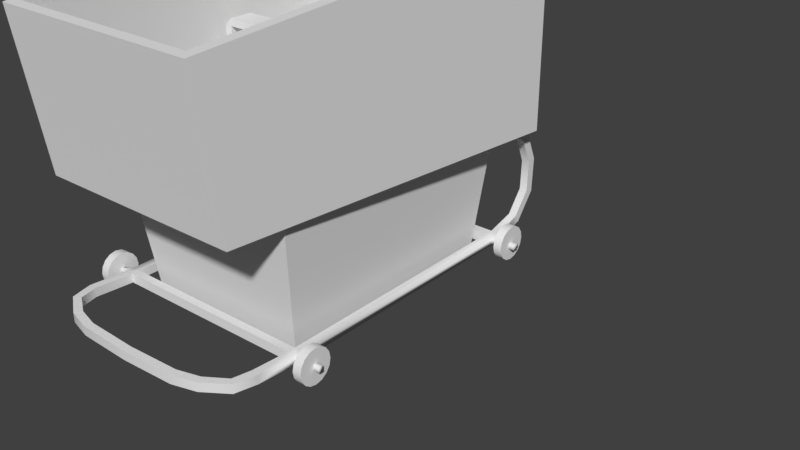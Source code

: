 # Source: shopping_cart.blend  (saved by Blender 2.79.0; exported with 4.5.12 LTS)
import bpy
from mathutils import Matrix  # noqa: F401  (used for matrix-valued properties, if any)

bpy.ops.wm.read_factory_settings(use_empty=True)
scene = bpy.context.scene
scene.name = 'Scene'

# ---- collections
col_collection_1 = bpy.data.collections.new('Collection 1'); scene.collection.children.link(col_collection_1)

# ---- world
world_world = bpy.data.worlds.new('World'); scene.world = world_world
world_world.color = (0.05088, 0.05088, 0.05088)
world_world.use_sun_shadow = False
world_world.sun_shadow_jitter_overblur = 0.0
world_world.cycles.sampling_method = 'MANUAL'

# ---- meshes
me_cube = bpy.data.meshes.new('Cube')
me_cube.from_pydata([(0.2597, 0.6302, 0.03423), (0.2597, 0.6302, -0.03423), (0.2439, 0.0, -0.3484), (0.2439, 0.0, 0.3484), (0.2597, 0.3973, -0.3797), (0.2597, 0.3973, 0.3797), (0.28, 0.3973, -0.4), (0.28, 0.3973, 0.4), (0.28, 0.63, 0.03423), (0.28, 0.63, -0.03423), (0.2195, 0.02513, -0.3272), (0.2195, 0.02513, 0.3272), (0.0, 0.3973, -0.4), (0.0, 0.3973, 0.4), (0.0, 0.0, -0.3484), (0.0, 0.0, 0.3484), (0.0, 0.3973, -0.3797), (0.0, 0.3973, 0.3797), (0.0, 0.02513, -0.3272), (0.0, 0.02513, 0.3272), (0.0, 0.0, -0.03423), (0.0, 0.0, 0.03423), (0.0, 0.02513, 0.03559), (0.0, 0.02513, -0.03559), (0.2195, 0.02513, 0.03559), (0.2195, 0.02513, -0.03559), (0.2597, 0.3973, 0.03423), (0.2597, 0.3973, -0.03423), (0.2439, 0.0, 0.03423), (0.2439, 0.0, -0.03423), (0.28, 0.3973, -0.03423), (0.28, 0.3973, 0.03423), (0.2596, 0.6507, 0.03423), (0.2596, 0.6507, -0.03423), (0.0, 0.6507, -0.03423), (0.0, 0.6507, 0.03423), (0.0, 0.6304, -0.03423), (0.0, 0.6304, 0.03423)], [], [(17, 5, 11, 19), (12, 6, 2, 14), (16, 4, 6, 12), (5, 26, 24, 11), (6, 30, 29, 2), (18, 23, 25, 10), (4, 27, 30, 6), (26, 5, 7, 31), (4, 16, 18, 10), (22, 19, 11, 24), (5, 17, 13, 7), (31, 7, 3, 28), (7, 13, 15, 3), (2, 29, 20, 14), (27, 4, 10, 25), (22, 24, 25, 23), (31, 28, 29, 30), (27, 25, 24, 26), (30, 27, 1, 9), (28, 21, 20, 29), (28, 3, 15, 21), (27, 26, 0, 1), (31, 30, 9, 8), (26, 31, 8, 0), (32, 33, 34, 35), (1, 0, 37, 36), (0, 32, 35, 37), (33, 1, 36, 34), (32, 8, 9, 33), (8, 32, 0), (1, 33, 9)])
_uv = me_cube.uv_layers.new(name='UVMap')
_uv.uv.foreach_set('vector', [0.02514, 0.8986, 0.02556, 0.9008, 0.02262, 0.9016, 0.02133, 0.9005, 0.02608, 0.9102, 0.02549, 0.9083, 0.0284, 0.9072, 0.02977, 0.9083, 0.02514, 0.9101, 0.02556, 0.908, 0.02549, 0.9083, 0.02608, 0.9102, 0.02556, 0.9008, 0.02542, 0.9041, 0.02231, 0.9041, 0.02262, 0.9016, 0.02549, 0.9083, 0.0254, 0.9046, 0.02865, 0.9047, 0.0284, 0.9072, 0.09269, 0.9784, 0.09154, 0.9751, 0.09367, 0.9748, 0.09398, 0.9772, 0.02556, 0.908, 0.02542, 0.9046, 0.0254, 0.9046, 0.02549, 0.9083, 0.02542, 0.9041, 0.02556, 0.9008, 0.02549, 0.9004, 0.0254, 0.9041, 0.02556, 0.908, 0.02514, 0.9101, 0.02133, 0.9082, 0.02262, 0.9071, 0.09154, 0.9739, 0.09269, 0.9706, 0.09398, 0.9718, 0.09367, 0.9742, 0.02556, 0.9008, 0.02514, 0.8986, 0.02608, 0.8985, 0.02549, 0.9004, 0.0254, 0.9041, 0.02549, 0.9004, 0.0284, 0.9016, 0.02865, 0.9041, 0.02549, 0.9004, 0.02608, 0.8985, 0.02977, 0.9005, 0.0284, 0.9016, 0.0284, 0.9072, 0.02865, 0.9047, 0.03089, 0.905, 0.02977, 0.9083, 0.02542, 0.9046, 0.02556, 0.908, 0.02262, 0.9071, 0.02231, 0.9047, 0.09154, 0.9739, 0.09367, 0.9742, 0.09367, 0.9748, 0.09154, 0.9751, 0.0254, 0.9041, 0.02865, 0.9041, 0.02865, 0.9047, 0.0254, 0.9046, 0.02542, 0.9046, 0.02231, 0.9047, 0.02231, 0.9041, 0.02542, 0.9041, 0.03647, 0.9784, 0.03649, 0.9784, 0.03646, 0.9782, 0.03644, 0.9782, 0.02865, 0.9041, 0.03089, 0.9038, 0.03089, 0.905, 0.02865, 0.9047, 0.02865, 0.9041, 0.0284, 0.9016, 0.02977, 0.9005, 0.03089, 0.9038, 0.03649, 0.9784, 0.03649, 0.978, 0.03646, 0.9782, 0.03646, 0.9782, 0.03647, 0.9779, 0.03647, 0.9784, 0.03644, 0.9782, 0.03644, 0.9782, 0.03649, 0.978, 0.03647, 0.9779, 0.03644, 0.9782, 0.03646, 0.9782, 0.03645, 0.9782, 0.03645, 0.9782, 0.03646, 0.9782, 0.03646, 0.9782, 0.03646, 0.9782, 0.03646, 0.9782, 0.03646, 0.9782, 0.03646, 0.9782, 0.03646, 0.9782, 0.03645, 0.9782, 0.03646, 0.9782, 0.03646, 0.9782, 0.03645, 0.9782, 0.03646, 0.9782, 0.03646, 0.9782, 0.03646, 0.9782, 0.03645, 0.9782, 0.03644, 0.9782, 0.03644, 0.9782, 0.03645, 0.9782, 0.03644, 0.9782, 0.03645, 0.9782, 0.03646, 0.9782, 0.03646, 0.9782, 0.03645, 0.9782, 0.03644, 0.9782])
me_cube.use_remesh_preserve_volume = False
me_cube.use_remesh_preserve_attributes = False
me_cube.use_mirror_vertex_groups = False
me_cube.update()
me_cube_001 = bpy.data.meshes.new('Cube.001')
me_cube_001.from_pydata([(0.0, 0.05414, 0.4107), (0.0, 0.054, 0.3886), (0.0, 0.02837, 0.3896), (0.0, 0.02852, 0.4117), (0.3529, 0.3377, -0.4852), (0.2962, 0.3892, 0.5788), (0.3245, 0.8974, -0.4569), (0.2678, 0.822, 0.6136), (0.2834, 0.02837, 0.3896), (0.2834, 0.054, 0.3886), (0.3529, 0.8994, -0.4852), (0.2962, 0.82, 0.6419), (0.3063, 0.054, 0.3886), (0.3063, 0.02837, 0.3896), (0.3245, 0.3636, -0.4565), (0.2678, 0.4092, 0.557), (0.0, 0.8994, -0.4852), (0.0, 0.82, 0.6419), (0.0, 0.3377, -0.4852), (0.0, 0.3892, 0.5788), (0.0, 0.8974, -0.4569), (0.0, 0.822, 0.6136), (0.0, 0.3636, -0.4565), (0.0, 0.4092, 0.557), (0.3063, 0.3492, -0.4566), (0.3063, 0.3446, -0.4206), (0.2834, 0.3492, -0.4566), (0.2834, 0.3446, -0.4206), (0.3063, 0.2875, -0.4974), (0.3063, 0.3034, -0.5175), (0.2834, 0.3034, -0.5175), (0.2834, 0.2875, -0.4974), (0.3063, 0.2161, -0.5282), (0.2834, 0.2161, -0.5282), (0.2834, 0.2207, -0.5534), (0.3063, 0.2207, -0.5534), (0.3063, 0.1312, -0.5246), (0.2834, 0.1312, -0.5246), (0.2834, 0.1223, -0.5486), (0.3063, 0.1223, -0.5486), (0.3063, 0.06874, -0.4755), (0.2834, 0.06874, -0.4755), (0.2834, 0.04725, -0.4894), (0.3063, 0.04725, -0.4894), (0.3063, 0.04781, -0.3914), (0.2834, 0.04781, -0.3914), (0.2834, 0.02236, -0.3944), (0.3063, 0.02236, -0.3944), (0.3063, 0.05414, 0.4107), (0.2834, 0.05414, 0.4107), (0.2834, 0.02852, 0.4117), (0.3063, 0.02852, 0.4117), (0.3063, 0.06245, 0.5257), (0.2835, 0.06245, 0.5239), (0.2833, 0.03688, 0.5257), (0.3062, 0.03688, 0.5276), (0.3063, 0.04823, -0.3566), (0.2834, 0.04823, -0.3566), (0.3063, 0.02274, -0.359), (0.2834, 0.02274, -0.359), (0.0, 0.04781, -0.3914), (0.0, 0.02236, -0.3944), (0.0, 0.04823, -0.3566), (0.0, 0.02274, -0.359), (0.3281, 0.03364, 0.3939), (0.3281, 0.04879, 0.3933), (0.3281, 0.04888, 0.4064), (0.3281, 0.04269, -0.3848), (0.3281, 0.02764, -0.3866), (0.3281, 0.03373, 0.407), (0.3281, 0.04294, -0.3642), (0.3281, 0.02787, -0.3657), (0.3769, 0.03364, 0.3939), (0.3769, 0.04879, 0.3933), (0.3769, 0.04888, 0.4064), (0.3769, 0.04269, -0.3848), (0.3769, 0.02764, -0.3866), (0.3769, 0.03373, 0.407), (0.3769, 0.04294, -0.3642), (0.3769, 0.02787, -0.3657), (0.3361, 0.00624, 0.3656), (0.3361, 0.07579, 0.3651), (0.3361, 0.07628, 0.4347), (0.3361, 0.006723, 0.4352), (0.3361, 0.04092, 0.351), (0.3361, 0.09044, 0.3998), (0.3361, 0.0416, 0.4493), (0.3361, -0.007924, 0.4005), (0.3361, 0.05976, 0.3546), (0.3361, 0.08657, 0.381), (0.3361, 0.02275, 0.4457), (0.3361, -0.004049, 0.4193), (0.3361, 0.02212, 0.3548), (0.3361, 0.08683, 0.4186), (0.3361, 0.0604, 0.4454), (0.3361, -0.004311, 0.3816), (0.3609, 0.05976, 0.3546), (0.3609, 0.07579, 0.3651), (0.3609, 0.08657, 0.381), (0.3609, 0.02275, 0.4457), (0.3609, 0.006723, 0.4352), (0.3609, -0.004049, 0.4193), (0.3609, 0.02212, 0.3548), (0.3609, 0.04092, 0.351), (0.3609, 0.08683, 0.4186), (0.3609, 0.09044, 0.3998), (0.3609, 0.0604, 0.4454), (0.3609, 0.0416, 0.4493), (0.3609, -0.004311, 0.3816), (0.3609, -0.007924, 0.4005), (0.3609, 0.00624, 0.3656), (0.3609, 0.07628, 0.4347), (0.3361, 0.00624, -0.411), (0.3361, 0.0758, -0.4115), (0.3361, 0.07628, -0.3419), (0.3361, 0.006723, -0.3415), (0.3361, 0.04092, -0.4257), (0.3361, 0.09044, -0.3768), (0.3361, 0.0416, -0.3273), (0.3361, -0.007924, -0.3761), (0.3361, 0.05976, -0.422), (0.3361, 0.08657, -0.3956), (0.3361, 0.02275, -0.3309), (0.3361, -0.004049, -0.3573), (0.3361, 0.02212, -0.4218), (0.3361, 0.08683, -0.358), (0.3361, 0.0604, -0.3312), (0.3361, -0.004311, -0.395), (0.3609, 0.05976, -0.422), (0.3609, 0.0758, -0.4115), (0.3609, 0.08657, -0.3956), (0.3609, 0.02275, -0.3309), (0.3609, 0.006723, -0.3415), (0.3609, -0.004049, -0.3573), (0.3609, 0.02212, -0.4218), (0.3609, 0.04092, -0.4257), (0.3609, 0.08683, -0.358), (0.3609, 0.09044, -0.3768), (0.3609, 0.0604, -0.3312), (0.3609, 0.0416, -0.3273), (0.3609, -0.004311, -0.395), (0.3609, -0.007924, -0.3761), (0.3609, 0.00624, -0.411), (0.3609, 0.07628, -0.3419), (0.3063, 0.8861, -0.4655), (0.2834, 0.8861, -0.4655), (0.2834, 0.8589, -0.48), (0.3063, 0.8589, -0.48), (0.2834, 0.9388, -0.5434), (0.3063, 0.9388, -0.5434), (0.2834, 0.9107, -0.556), (0.3063, 0.9107, -0.556), (0.2834, 0.9481, -0.5805), (0.2834, 0.9187, -0.5883), (0.2244, 0.9107, -0.556), (0.2244, 0.9388, -0.5434), (0.2244, 0.9187, -0.5883), (0.2244, 0.9481, -0.5805), (0.0, 0.9107, -0.556), (0.0, 0.9388, -0.5434), (0.0, 0.9187, -0.5883), (0.0, 0.9481, -0.5805), (0.2914, 0.06245, 0.5866), (0.2717, 0.06245, 0.575), (0.2708, 0.03688, 0.5766), (0.2905, 0.03688, 0.5882), (0.226, 0.06245, 0.6321), (0.2149, 0.06245, 0.6121), (0.2132, 0.03688, 0.613), (0.2244, 0.03688, 0.6331), (0.1572, 0.06245, 0.6515), (0.1512, 0.06245, 0.6294), (0.1494, 0.03688, 0.6299), (0.1554, 0.03688, 0.652), (0.0, 0.06245, 0.6578), (0.0, 0.06245, 0.6353), (0.0, 0.03688, 0.6356), (0.0, 0.03688, 0.6581), (0.2896, 0.9187, -0.5883), (0.3063, 0.9147, -0.5721), (0.3063, 0.944, -0.5643), (0.2896, 0.9481, -0.5805)], [], [(27, 31, 28, 25), (7, 6, 14, 15), (10, 11, 5, 4), (28, 32, 35, 29), (16, 10, 4, 18), (24, 29, 30, 26), (8, 50, 3, 2), (20, 6, 10, 16), (56, 12, 13, 58), (6, 7, 11, 10), (22, 23, 15, 14), (21, 7, 15, 23), (24, 26, 27, 25), (47, 58, 59, 46), (6, 20, 22, 14), (59, 8, 9, 57), (7, 21, 17, 11), (58, 13, 8, 59), (11, 17, 19, 5), (25, 28, 29, 24), (4, 5, 19, 18), (26, 30, 31, 27), (35, 39, 38, 34), (30, 34, 33, 31), (29, 35, 34, 30), (31, 33, 32, 28), (36, 40, 43, 39), (33, 37, 36, 32), (32, 36, 39, 35), (34, 38, 37, 33), (43, 47, 46, 42), (38, 42, 41, 37), (39, 43, 42, 38), (37, 41, 40, 36), (41, 45, 44, 40), (40, 44, 47, 43), (42, 46, 45, 41), (51, 13, 64, 69), (51, 55, 54, 50), (49, 9, 1, 0), (13, 51, 50, 8), (9, 49, 48, 12), (54, 55, 165, 164), (49, 53, 52, 48), (48, 52, 55, 51), (50, 54, 53, 49), (9, 8, 2, 1), (50, 49, 0, 3), (45, 46, 61, 60), (56, 58, 71, 70), (45, 57, 56, 44), (59, 57, 62, 63), (46, 59, 63, 61), (57, 45, 60, 62), (65, 66, 74, 73), (66, 69, 77, 74), (58, 47, 68, 71), (13, 12, 65, 64), (12, 48, 66, 65), (44, 56, 70, 67), (47, 44, 67, 68), (48, 51, 69, 66), (73, 74, 77, 72), (75, 78, 79, 76), (71, 68, 76, 79), (69, 64, 72, 77), (68, 67, 75, 76), (64, 65, 73, 72), (70, 71, 79, 78), (67, 70, 78, 75), (88, 84, 92, 80, 95, 87, 91, 83, 90, 86, 94, 82, 93, 85, 89, 81), (96, 97, 98, 105, 104, 111, 106, 107, 99, 100, 101, 109, 108, 110, 102, 103), (90, 99, 107, 86), (91, 101, 100, 83), (87, 109, 101, 91), (84, 103, 102, 92), (92, 102, 110, 80), (93, 104, 105, 85), (82, 111, 104, 93), (86, 107, 106, 94), (94, 106, 111, 82), (95, 108, 109, 87), (81, 97, 96, 88), (80, 110, 108, 95), (88, 96, 103, 84), (89, 98, 97, 81), (85, 105, 98, 89), (83, 100, 99, 90), (120, 116, 124, 112, 127, 119, 123, 115, 122, 118, 126, 114, 125, 117, 121, 113), (128, 129, 130, 137, 136, 143, 138, 139, 131, 132, 133, 141, 140, 142, 134, 135), (122, 131, 139, 118), (123, 133, 132, 115), (119, 141, 133, 123), (116, 135, 134, 124), (124, 134, 142, 112), (125, 136, 137, 117), (114, 143, 136, 125), (118, 139, 138, 126), (126, 138, 143, 114), (127, 140, 141, 119), (113, 129, 128, 120), (112, 142, 140, 127), (120, 128, 135, 116), (121, 130, 129, 113), (117, 137, 130, 121), (115, 132, 131, 122), (144, 145, 146, 147), (146, 145, 148, 150), (147, 146, 150, 151), (144, 147, 151, 149), (145, 144, 149, 148), (148, 149, 180, 181, 152), (181, 178, 153, 152), (149, 151, 179, 180), (152, 153, 156, 157), (155, 157, 161, 159), (150, 148, 155, 154), (153, 150, 154, 156), (148, 152, 157, 155), (154, 155, 159, 158), (157, 156, 160, 161), (156, 154, 158, 160), (162, 163, 167, 166), (52, 53, 163, 162), (55, 52, 162, 165), (53, 54, 164, 163), (169, 166, 170, 173), (165, 162, 166, 169), (163, 164, 168, 167), (164, 165, 169, 168), (172, 173, 177, 176), (167, 168, 172, 171), (168, 169, 173, 172), (166, 167, 171, 170), (170, 171, 175, 174), (173, 170, 174, 177), (171, 172, 176, 175), (178, 181, 180, 179), (151, 150, 153, 178, 179), (57, 9, 12, 56)])
me_cube_001.polygons.foreach_set('use_smooth', [1, 0, 0, 1, 0, 1, 1, 0, 1, 0, 0, 0, 1, 1, 0, 1, 0, 1, 0, 1, 0, 1, 1, 1, 1, 1, 1, 1, 1, 1, 1, 1, 1, 1, 1, 1, 1, 1, 1, 1, 1, 1, 1, 1, 1, 1, 1, 1, 1, 1, 1, 1, 1, 1, 1, 1, 1, 1, 1, 1, 1, 1, 1, 1, 1, 1, 1, 1, 1, 1, 0, 0, 1, 1, 1, 1, 1, 1, 1, 1, 1, 1, 1, 1, 1, 1, 1, 1, 0, 0, 1, 1, 1, 1, 1, 1, 1, 1, 1, 1, 1, 1, 1, 1, 1, 1, 1, 1, 1, 1, 1, 1, 1, 1, 1, 1, 1, 1, 1, 1, 1, 1, 1, 1, 1, 1, 1, 1, 1, 1, 1, 1, 1, 1, 1, 1, 1, 1, 1, 1])
_k = set([(0, 49), (1, 9), (2, 8), (3, 50), (8, 9), (8, 59), (9, 57), (12, 56), (13, 58), (24, 25), (24, 26), (24, 29), (25, 27), (25, 28), (26, 27), (26, 30), (27, 31), (28, 32), (29, 35), (30, 34), (31, 33), (32, 36), (33, 37), (34, 38), (35, 39), (36, 40), (37, 41), (38, 42), (39, 43), (40, 44), (41, 45), (42, 46), (43, 47), (45, 46), (45, 60), (46, 61), (48, 52), (49, 50), (49, 53), (50, 54), (51, 55), (52, 162), (53, 163), (54, 164), (55, 165), (57, 59), (57, 62), (59, 63), (80, 92), (80, 95), (81, 88), (81, 89), (82, 93), (82, 94), (83, 90), (83, 91), (84, 88), (84, 92), (85, 89), (85, 93), (86, 90), (86, 94), (87, 91), (87, 95), (96, 97), (96, 103), (97, 98), (98, 105), (99, 100), (99, 107), (100, 101), (101, 109), (102, 103), (102, 110), (104, 105), (104, 111), (106, 107), (106, 111), (108, 109), (108, 110), (112, 124), (112, 127), (113, 120), (113, 121), (114, 125), (114, 126), (115, 122), (115, 123), (116, 120), (116, 124), (117, 121), (117, 125), (118, 122), (118, 126), (119, 123), (119, 127), (128, 129), (128, 135), (129, 130), (130, 137), (131, 132), (131, 139), (132, 133), (133, 141), (134, 135), (134, 142), (136, 137), (136, 143), (138, 139), (138, 143), (140, 141), (140, 142), (144, 145), (144, 147), (144, 149), (145, 146), (145, 148), (146, 147), (146, 150), (147, 151), (148, 155), (149, 180), (150, 154), (151, 179), (152, 157), (152, 181), (153, 156), (153, 178), (154, 158), (155, 159), (156, 160), (157, 161), (162, 166), (163, 167), (164, 168), (165, 169), (166, 170), (167, 171), (168, 172), (169, 173), (170, 174), (171, 175), (172, 176), (173, 177), (178, 179), (180, 181)])
me_cube_001.attributes.new('sharp_edge', 'BOOLEAN', 'EDGE').data.foreach_set('value', [ (min(e.vertices), max(e.vertices)) in _k for e in me_cube_001.edges])
me_cube_001.use_remesh_preserve_volume = False
me_cube_001.use_remesh_preserve_attributes = False
me_cube_001.use_mirror_vertex_groups = False
me_cube_001.update()

# ---- objects
ob_basket = bpy.data.objects.new('basket', me_cube)
ob_shopping_cart = bpy.data.objects.new('shopping_cart', me_cube_001)

# ---- transforms, parenting, visibility, modifiers, constraints
ob_basket.location = (0.0, 0.0, 0.0)
ob_basket.rotation_euler = (1.571, 2.22e-16, 2.22e-16)
ob_basket.lineart.crease_threshold = 0.0
_m = ob_basket.modifiers.new('Mirror', 'MIRROR')
_m.use_clip = True
ob_shopping_cart.location = (0.0, 0.0, 0.0)
ob_shopping_cart.rotation_euler = (1.571, 2.22e-16, 2.22e-16)
ob_shopping_cart.hide_viewport = True
ob_shopping_cart.lineart.crease_threshold = 0.0
_m = ob_shopping_cart.modifiers.new('Mirror', 'MIRROR')
_m.use_clip = True
_m = ob_shopping_cart.modifiers.new('EdgeSplit', 'EDGE_SPLIT')
_m.use_edge_angle = False

# ---- collection membership
col_collection_1.objects.link(ob_basket)
col_collection_1.objects.link(ob_shopping_cart)

# ---- scene / render settings (as saved in the file)
scene.frame_start = 1; scene.frame_end = 250; scene.frame_set(1)
scene.render.engine = 'BLENDER_EEVEE_NEXT'
scene.render.resolution_percentage = 50
scene.render.dither_intensity = 0.0
scene.cycles.use_denoising = False
scene.cycles.samples = 128
scene.cycles.sampling_pattern = 'TABULATED_SOBOL'
scene.cycles.use_adaptive_sampling = False
scene.cycles.use_light_tree = False
scene.cycles.blur_glossy = 0.0
scene.cycles.sample_clamp_indirect = 0.0
scene.view_settings.view_transform = 'Standard'
bpy.context.view_layer.update()

# ---- added for rendering (the .blend has no active camera and no usable light): camera, sun
cam_auto = bpy.data.cameras.new('AutoCamera')
cam_auto.lens = 50.0
cam_auto.sensor_width = 36.0
cam_auto.clip_end = 1000.0
ob_auto_camera = bpy.data.objects.new('AutoCamera', cam_auto)
scene.collection.objects.link(ob_auto_camera)
ob_auto_camera.location = (1.8526, -1.89095, 1.47826)
ob_auto_camera.rotation_euler = (1.09748, -7.21219e-08, 0.694738)
scene.camera = ob_auto_camera
light_auto_sun = bpy.data.lights.new('AutoSun', 'SUN')
light_auto_sun.energy = 3.0
light_auto_sun.angle = 0.0523599
ob_auto_sun = bpy.data.objects.new('AutoSun', light_auto_sun)
scene.collection.objects.link(ob_auto_sun)
ob_auto_sun.rotation_euler = (0.872665, 0.174533, 0.523599)
bpy.context.view_layer.update()
